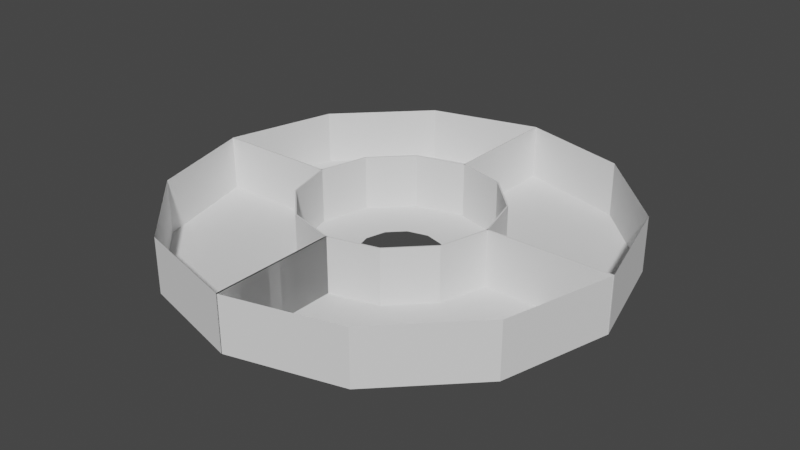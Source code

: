 # Source: space_deck.blend  (saved by Blender 3.1.7; exported with 4.5.12 LTS)
import bpy
from mathutils import Matrix  # noqa: F401  (used for matrix-valued properties, if any)

bpy.ops.wm.read_factory_settings(use_empty=True)
scene = bpy.context.scene
scene.name = 'Scene'

# ---- collections
col_collection = bpy.data.collections.new('Collection'); scene.collection.children.link(col_collection)

# ---- world
world_world = bpy.data.worlds.new('World'); scene.world = world_world
world_world.use_nodes = True; world_world.node_tree.nodes.clear()
_N = world_world.node_tree.nodes; _L = world_world.node_tree.links
n0 = _N.new('ShaderNodeOutputWorld'); n0.name = 'World Output'; n0.location = (300, 300)
n1 = _N.new('ShaderNodeBackground'); n1.name = 'Background'; n1.location = (10, 300)
n1.inputs[0].default_value = (0.05088, 0.05088, 0.05088, 1.0)
_L.new(n1.outputs[0], n0.inputs[0])
n0.is_active_output = True
world_world.color = (0.05088, 0.05088, 0.05088)
world_world.use_sun_shadow = False
world_world.sun_shadow_jitter_overblur = 0.0

# ---- meshes
me_floor = bpy.data.meshes.new('floor')
me_floor.from_pydata([(0.0, 16.0, 0.0), (-8.0, 13.86, 0.0), (-13.86, 8.0, 0.0), (-16.0, -6.994e-07, 0.0), (-13.86, -8.0, 0.0), (-8.0, -13.86, 0.0), (1.399e-06, -16.0, 0.0), (8.0, -13.86, 0.0), (13.86, -8.0, 0.0), (16.0, 1.908e-07, 0.0), (13.86, 8.0, 0.0), (8.0, 13.86, 0.0), (0.0, 3.0, 0.0), (-1.5, 2.598, 0.0), (-2.598, 1.5, 0.0), (-3.0, -1.311e-07, 0.0), (-2.598, -1.5, 0.0), (-1.5, -2.598, 0.0), (2.623e-07, -3.0, 0.0), (1.5, -2.598, 0.0), (2.598, -1.5, 0.0), (3.0, 3.577e-08, 0.0), (2.598, 1.5, 0.0), (1.5, 2.598, 0.0), (0.0, 3.0, 0.0), (-1.5, 2.598, 0.0), (-2.598, 1.5, 0.0), (-3.0, -1.311e-07, 0.0), (-2.598, -1.5, 0.0), (-1.5, -2.598, 0.0), (2.623e-07, -3.0, 0.0), (1.5, -2.598, 0.0), (2.598, -1.5, 0.0), (3.0, 3.577e-08, 0.0), (2.598, 1.5, 0.0), (1.5, 2.598, 0.0), (0.0, 3.0, 0.0), (-1.5, 2.598, 0.0), (-2.598, 1.5, 0.0), (-3.0, -1.311e-07, 0.0), (-2.598, -1.5, 0.0), (-1.5, -2.598, 0.0), (2.623e-07, -3.0, 0.0), (1.5, -2.598, 0.0), (2.598, -1.5, 0.0), (3.0, 3.577e-08, 0.0), (2.598, 1.5, 0.0), (1.5, 2.598, 0.0), (0.0, 3.0, 0.0), (-1.5, 2.598, 0.0), (-2.598, 1.5, 0.0), (-3.0, -1.311e-07, 0.0), (-2.598, -1.5, 0.0), (-1.5, -2.598, 0.0), (2.623e-07, -3.0, 0.0), (1.5, -2.598, 0.0), (2.598, -1.5, 0.0), (3.0, 3.577e-08, 0.0), (2.598, 1.5, 0.0), (1.5, 2.598, 0.0), (0.0, 3.0, 0.0), (-1.5, 2.598, 0.0), (-2.598, 1.5, 0.0), (-3.0, -1.311e-07, 0.0), (-2.598, -1.5, 0.0), (-1.5, -2.598, 0.0), (2.623e-07, -3.0, 0.0), (1.5, -2.598, 0.0), (2.598, -1.5, 0.0), (3.0, 3.577e-08, 0.0), (2.598, 1.5, 0.0), (1.5, 2.598, 0.0), (0.0, 7.0, 0.0), (-3.5, 6.062, 0.0), (-6.062, 3.5, 0.0), (-7.0, -3.06e-07, 0.0), (-6.062, -3.5, 0.0), (-3.5, -6.062, 0.0), (6.12e-07, -7.0, 0.0), (3.5, -6.062, 0.0), (6.062, -3.5, 0.0), (7.0, 8.347e-08, 0.0), (6.062, 3.5, 0.0), (3.5, 6.062, 0.0), (0.0, 16.0, 0.0), (-8.0, 13.86, 0.0), (-13.86, 8.0, 0.0), (-16.0, -6.994e-07, 0.0), (-13.86, -8.0, 0.0), (-8.0, -13.86, 0.0), (1.399e-06, -16.0, 0.0), (8.0, -13.86, 0.0), (13.86, -8.0, 0.0), (16.0, 1.908e-07, 0.0), (13.86, 8.0, 0.0), (8.0, 13.86, 0.0)], [(13, 12), (14, 13), (15, 14), (16, 15), (17, 16), (18, 17), (19, 18), (20, 19), (21, 20), (22, 21), (23, 22), (12, 23), (25, 24), (26, 25), (27, 26), (28, 27), (29, 28), (30, 29), (31, 30), (32, 31), (33, 32), (34, 33), (35, 34), (24, 35), (37, 36), (38, 37), (39, 38), (40, 39), (41, 40), (42, 41), (43, 42), (44, 43), (45, 44), (46, 45), (47, 46), (36, 47), (49, 48), (50, 49), (51, 50), (52, 51), (53, 52), (54, 53), (55, 54), (56, 55), (57, 56), (58, 57), (59, 58), (48, 59)], [(11, 0, 72, 83), (0, 1, 73, 72), (1, 2, 74, 73), (2, 3, 75, 74), (3, 4, 76, 75), (4, 5, 77, 76), (5, 6, 78, 77), (6, 7, 79, 78), (7, 8, 80, 79), (8, 9, 81, 80), (9, 10, 82, 81), (10, 11, 83, 82), (71, 83, 72, 60), (60, 72, 73, 61), (61, 73, 74, 62), (62, 74, 75, 63), (63, 75, 76, 64), (64, 76, 77, 65), (65, 77, 78, 66), (66, 78, 79, 67), (67, 79, 80, 68), (68, 80, 81, 69), (69, 81, 82, 70), (70, 82, 83, 71), (4, 88, 89, 5), (11, 95, 84, 0), (1, 85, 86, 2), (8, 92, 93, 9), (5, 89, 90, 6), (2, 86, 87, 3), (9, 93, 94, 10), (6, 90, 91, 7), (3, 87, 88, 4), (10, 94, 95, 11), (0, 84, 85, 1), (7, 91, 92, 8)])
_uv = me_floor.uv_layers.new(name='UVMap')
_uv.uv.foreach_set('vector', [0.634, 1.0, 0.366, 1.0, 0.4414, 0.7188, 0.5586, 0.7188, 0.366, 1.0, 0.134, 0.866, 0.3399, 0.6601, 0.4414, 0.7188, 0.134, 0.866, 0.0, 0.634, 0.2812, 0.5586, 0.3399, 0.6601, 0.0, 0.634, 0.0, 0.366, 0.2812, 0.4414, 0.2812, 0.5586, 0.0, 0.366, 0.134, 0.134, 0.3399, 0.3399, 0.2812, 0.4414, 0.134, 0.134, 0.366, 0.0, 0.4414, 0.2812, 0.3399, 0.3399, 0.366, 0.0, 0.634, 0.0, 0.5586, 0.2812, 0.4414, 0.2812, 0.634, 0.0, 0.866, 0.134, 0.6601, 0.3399, 0.5586, 0.2812, 0.866, 0.134, 1.0, 0.366, 0.7188, 0.4414, 0.6601, 0.3399, 1.0, 0.366, 1.0, 0.634, 0.7188, 0.5586, 0.7188, 0.4414, 1.0, 0.634, 0.866, 0.866, 0.6601, 0.6601, 0.7188, 0.5586, 0.866, 0.866, 0.634, 1.0, 0.5586, 0.7188, 0.6601, 0.6601, 0.5251, 0.5938, 0.5586, 0.7188, 0.4414, 0.7188, 0.4749, 0.5938, 0.4749, 0.5938, 0.4414, 0.7188, 0.3399, 0.6601, 0.4314, 0.5686, 0.4314, 0.5686, 0.3399, 0.6601, 0.2812, 0.5586, 0.4062, 0.5251, 0.4062, 0.5251, 0.2812, 0.5586, 0.2812, 0.4414, 0.4062, 0.4749, 0.4062, 0.4749, 0.2812, 0.4414, 0.3399, 0.3399, 0.4314, 0.4314, 0.4314, 0.4314, 0.3399, 0.3399, 0.4414, 0.2812, 0.4749, 0.4062, 0.4749, 0.4062, 0.4414, 0.2812, 0.5586, 0.2812, 0.5251, 0.4062, 0.5251, 0.4062, 0.5586, 0.2812, 0.6601, 0.3399, 0.5686, 0.4314, 0.5686, 0.4314, 0.6601, 0.3399, 0.7188, 0.4414, 0.5938, 0.4749, 0.5938, 0.4749, 0.7188, 0.4414, 0.7188, 0.5586, 0.5938, 0.5251, 0.5938, 0.5251, 0.7188, 0.5586, 0.6601, 0.6601, 0.5686, 0.5686, 0.5686, 0.5686, 0.6601, 0.6601, 0.5586, 0.7188, 0.5251, 0.5938, 0.0, 1.0, 0.0, 1.0, 0.0, 1.0, 0.0, 1.0, 0.0, 1.0, 0.0, 1.0, 0.0, 1.0, 0.0, 1.0, 0.0, 1.0, 0.0, 1.0, 0.0, 1.0, 0.0, 1.0, 0.0, 1.0, 0.0, 1.0, 0.0, 1.0, 0.0, 1.0, 0.0, 1.0, 0.0, 1.0, 0.0, 1.0, 0.0, 1.0, 0.0, 1.0, 0.0, 1.0, 0.0, 1.0, 0.0, 1.0, 0.0, 1.0, 0.0, 1.0, 0.0, 1.0, 0.0, 1.0, 0.0, 1.0, 0.0, 1.0, 0.0, 1.0, 0.0, 1.0, 0.0, 1.0, 0.0, 1.0, 0.0, 1.0, 0.0, 1.0, 0.0, 1.0, 0.0, 1.0, 0.0, 1.0, 0.0, 1.0, 0.0, 1.0, 0.0, 1.0, 0.0, 1.0, 0.0, 1.0, 0.0, 1.0, 0.0, 1.0, 0.0, 1.0, 0.0, 1.0])
me_floor.use_remesh_fix_poles = True
me_floor.use_remesh_preserve_attributes = False
me_floor.update()
me_wall_ext = bpy.data.meshes.new('wall.ext')
me_wall_ext.from_pydata([(0.0, 16.0, 0.0), (-8.0, 13.86, 0.0), (-13.86, 8.0, 0.0), (-16.0, -6.994e-07, 0.0), (-13.86, -8.0, 0.0), (-8.0, -13.86, 0.0), (1.399e-06, -16.0, 0.0), (8.0, -13.86, 0.0), (13.86, -8.0, 0.0), (16.0, 1.908e-07, 0.0), (13.86, 8.0, 0.0), (8.0, 13.86, 0.0), (0.0, 16.0, 4.0), (-8.0, 13.86, 4.0), (-13.86, 8.0, 4.0), (-16.0, -6.994e-07, 4.0), (-13.86, -8.0, 4.0), (-8.0, -13.86, 4.0), (1.399e-06, -16.0, 4.0), (8.0, -13.86, 4.0), (13.86, -8.0, 4.0), (16.0, 1.908e-07, 4.0), (13.86, 8.0, 4.0), (8.0, 13.86, 4.0)], [], [(8, 20, 21, 9), (5, 17, 18, 6), (2, 14, 15, 3), (9, 21, 22, 10), (6, 18, 19, 7), (3, 15, 16, 4), (10, 22, 23, 11), (0, 12, 13, 1), (7, 19, 20, 8), (4, 16, 17, 5), (11, 23, 12, 0), (1, 13, 14, 2)])
_uv = me_wall_ext.uv_layers.new(name='UVMap')
_uv.uv.foreach_set('vector', [0.1768, 0.317, 0.3536, 0.317, 0.3536, 0.683, 0.1768, 0.683, 2.986e-08, 0.317, 0.1768, 0.317, 0.1768, 0.683, 1.386e-08, 0.683, 0.5303, 0.317, 0.7071, 0.317, 0.7071, 0.683, 0.5303, 0.683, 0.1768, 0.683, 0.3536, 0.683, 0.3536, 1.0, 0.1768, 1.0, 1.386e-08, 0.683, 0.1768, 0.683, 0.1768, 1.0, 0.0, 1.0, 0.5303, 0.683, 0.7071, 0.683, 0.7071, 1.0, 0.5303, 1.0, 0.3536, 0.0, 0.5303, 0.0, 0.5303, 0.317, 0.3536, 0.317, 0.3536, 0.683, 0.5303, 0.683, 0.5303, 1.0, 0.3536, 1.0, 0.1768, 0.0, 0.3536, 0.0, 0.3536, 0.317, 0.1768, 0.317, 4.371e-08, 0.0, 0.1768, 0.0, 0.1768, 0.317, 2.986e-08, 0.317, 0.3536, 0.317, 0.5303, 0.317, 0.5303, 0.683, 0.3536, 0.683, 0.5303, 0.0, 0.7071, 0.0, 0.7071, 0.317, 0.5303, 0.317])
me_wall_ext.use_remesh_fix_poles = True
me_wall_ext.use_remesh_preserve_attributes = False
me_wall_ext.update()
me_wall_int = bpy.data.meshes.new('wall int')
me_wall_int.from_pydata([(0.0, 7.0, 0.0), (-3.5, 6.062, 0.0), (-6.062, 3.5, 0.0), (-7.0, -3.06e-07, 0.0), (-6.062, -3.5, 0.0), (-3.5, -6.062, 0.0), (6.12e-07, -7.0, 0.0), (3.5, -6.062, 0.0), (6.062, -3.5, 0.0), (7.0, 8.347e-08, 0.0), (6.062, 3.5, 0.0), (3.5, 6.062, 0.0), (0.0, 7.0, 4.0), (-3.5, 6.062, 4.0), (-6.062, 3.5, 4.0), (-7.0, -3.06e-07, 4.0), (-6.062, -3.5, 4.0), (-3.5, -6.062, 4.0), (6.12e-07, -7.0, 4.0), (3.5, -6.062, 4.0), (6.062, -3.5, 4.0), (7.0, 8.347e-08, 4.0), (6.062, 3.5, 4.0), (3.5, 6.062, 4.0), (-3.55, 6.149, 0.0), (3.928e-09, 7.1, 0.0), (-6.149, 3.55, 0.0), (-7.1, -3.119e-07, 0.0), (-6.149, -3.55, 0.0), (-3.55, -6.149, 0.0), (6.188e-07, -7.1, 0.0), (3.55, -6.149, 0.0), (6.149, -3.55, 0.0), (7.1, 8.347e-08, 0.0), (6.149, 3.55, 0.0), (3.55, 6.149, 0.0), (-3.55, 6.149, 4.0), (3.928e-09, 7.1, 4.0), (-6.149, 3.55, 4.0), (-7.1, -3.119e-07, 4.0), (-6.149, -3.55, 4.0), (-3.55, -6.149, 4.0), (6.188e-07, -7.1, 4.0), (3.55, -6.149, 4.0), (6.149, -3.55, 4.0), (7.1, 8.347e-08, 4.0), (6.149, 3.55, 4.0), (3.55, 6.149, 4.0)], [], [(6, 18, 19, 7), (3, 15, 16, 4), (10, 22, 23, 11), (0, 12, 13, 1), (7, 19, 20, 8), (4, 16, 17, 5), (11, 23, 12, 0), (1, 13, 14, 2), (8, 20, 21, 9), (5, 17, 18, 6), (2, 14, 15, 3), (9, 21, 22, 10), (30, 31, 43, 42), (27, 28, 40, 39), (34, 35, 47, 46), (25, 24, 36, 37), (31, 32, 44, 43), (28, 29, 41, 40), (35, 25, 37, 47), (24, 26, 38, 36), (32, 33, 45, 44), (29, 30, 42, 41), (26, 27, 39, 38), (33, 34, 46, 45), (11, 0, 25, 35), (4, 5, 29, 28), (20, 19, 43, 44), (13, 12, 37, 36), (5, 6, 30, 29), (21, 20, 44, 45), (14, 13, 36, 38), (6, 7, 31, 30), (22, 21, 45, 46), (15, 14, 38, 39), (7, 8, 32, 31), (23, 22, 46, 47), (0, 1, 24, 25), (16, 15, 39, 40), (8, 9, 33, 32), (12, 23, 47, 37), (1, 2, 26, 24), (17, 16, 40, 41), (9, 10, 34, 33), (2, 3, 27, 26), (18, 17, 41, 42), (10, 11, 35, 34), (3, 4, 28, 27), (19, 18, 42, 43)])
_uv = me_wall_int.uv_layers.new(name='UVMap')
_uv.uv.foreach_set('vector', [1.0, 0.1056, 0.8654, 0.1056, 0.8654, 0.0, 1.0, 0.0, 0.8654, 0.4387, 0.7308, 0.4387, 0.7308, 0.3331, 0.8654, 0.3331, 0.8654, 0.3331, 0.7308, 0.3331, 0.7308, 0.2275, 0.8654, 0.2275, 0.8654, 0.1056, 0.7308, 0.1056, 0.7308, 0.0, 0.8654, 0.0, 0.8654, 0.9994, 0.7308, 0.9994, 0.7308, 0.8938, 0.8654, 0.8938, 1.0, 0.3331, 0.8654, 0.3331, 0.8654, 0.2275, 1.0, 0.2275, 0.8654, 0.2275, 0.7308, 0.2275, 0.7308, 0.1056, 0.8654, 0.1056, 0.8654, 0.6663, 0.7308, 0.6663, 0.7308, 0.5607, 0.8654, 0.5607, 0.8654, 0.8938, 0.7308, 0.8938, 0.7308, 0.7719, 0.8654, 0.7719, 1.0, 0.2275, 0.8654, 0.2275, 0.8654, 0.1056, 1.0, 0.1056, 0.8654, 0.5607, 0.7308, 0.5607, 0.7308, 0.4387, 0.8654, 0.4387, 0.8654, 0.7719, 0.7308, 0.7719, 0.7308, 0.6663, 0.8654, 0.6663, 0.4616, 0.445, 0.4616, 0.3379, 0.5962, 0.3379, 0.5962, 0.445, 0.5962, 0.2308, 0.5962, 0.3379, 0.4616, 0.3379, 0.4616, 0.2308, 0.5962, 0.6758, 0.5962, 0.5687, 0.7308, 0.5687, 0.7308, 0.6758, 0.5962, 0.445, 0.5962, 0.3379, 0.7308, 0.3379, 0.7308, 0.445, 0.5962, 0.3379, 0.5962, 0.2308, 0.7308, 0.2308, 0.7308, 0.3379, 0.4616, 0.6758, 0.4616, 0.5687, 0.5962, 0.5687, 0.5962, 0.6758, 0.5962, 0.5687, 0.5962, 0.445, 0.7308, 0.445, 0.7308, 0.5687, 0.5962, 0.0, 0.5962, 0.1071, 0.4616, 0.1071, 0.4616, 0.0, 0.5962, 0.2308, 0.5962, 0.1071, 0.7308, 0.1071, 0.7308, 0.2308, 0.4616, 0.5687, 0.4616, 0.445, 0.5962, 0.445, 0.5962, 0.5687, 0.5962, 0.1071, 0.5962, 0.2308, 0.4616, 0.2308, 0.4616, 0.1071, 0.5962, 0.1071, 0.5962, 0.0, 0.7308, 0.0, 0.7308, 0.1071, 0.003251, 0.7533, 0.06422, 0.8589, 0.06184, 0.8613, 0.0, 0.7542, 0.4583, 0.7533, 0.4583, 0.6314, 0.4616, 0.6305, 0.4616, 0.7542, 0.4583, 0.1698, 0.3974, 0.06422, 0.3997, 0.06184, 0.4616, 0.1689, 0.06422, 0.3974, 0.1698, 0.4583, 0.1689, 0.4616, 0.06184, 0.3997, 0.4583, 0.6314, 0.3974, 0.5258, 0.3997, 0.5234, 0.4616, 0.6305, 0.4583, 0.2918, 0.4583, 0.1698, 0.4616, 0.1689, 0.4616, 0.2926, 0.003251, 0.2918, 0.06422, 0.3974, 0.06184, 0.3997, 0.0, 0.2926, 0.3974, 0.5258, 0.2918, 0.4648, 0.2926, 0.4616, 0.3997, 0.5234, 0.3974, 0.3974, 0.4583, 0.2918, 0.4616, 0.2926, 0.3997, 0.3997, 0.003251, 0.1698, 0.003251, 0.2918, 0.0, 0.2926, 0.0, 0.1689, 0.2918, 0.4648, 0.1698, 0.4648, 0.1689, 0.4616, 0.2926, 0.4616, 0.2918, 0.4583, 0.3974, 0.3974, 0.3997, 0.3997, 0.2926, 0.4616, 0.06422, 0.8589, 0.1698, 0.9199, 0.1689, 0.9231, 0.06184, 0.8613, 0.06422, 0.06422, 0.003251, 0.1698, 0.0, 0.1689, 0.06184, 0.06184, 0.1698, 0.4648, 0.06422, 0.5258, 0.06184, 0.5234, 0.1689, 0.4616, 0.1698, 0.4583, 0.2918, 0.4583, 0.2926, 0.4616, 0.1689, 0.4616, 0.1698, 0.9199, 0.2918, 0.9199, 0.2926, 0.9231, 0.1689, 0.9231, 0.1698, 0.003251, 0.06422, 0.06422, 0.06184, 0.06184, 0.1689, 0.0, 0.06422, 0.5258, 0.003251, 0.6314, 0.0, 0.6305, 0.06184, 0.5234, 0.2918, 0.9199, 0.3974, 0.8589, 0.3997, 0.8613, 0.2926, 0.9231, 0.2918, 0.003251, 0.1698, 0.003251, 0.1689, 0.0, 0.2926, 0.0, 0.003251, 0.6314, 0.003251, 0.7533, 0.0, 0.7542, 0.0, 0.6305, 0.3974, 0.8589, 0.4583, 0.7533, 0.4616, 0.7542, 0.3997, 0.8613, 0.3974, 0.06422, 0.2918, 0.003251, 0.2926, 0.0, 0.3997, 0.06184])
me_wall_int.use_remesh_fix_poles = True
me_wall_int.use_remesh_preserve_attributes = False
me_wall_int.update()
me_cube_002 = bpy.data.meshes.new('Cube.002')
me_cube_002.from_pydata([(0.0, -0.05, 0.0), (0.0, -0.05, 4.0), (0.0, 0.05, 0.0), (0.0, 0.05, 4.0), (9.0, -0.05, 0.0), (9.0, -0.05, 4.0), (9.0, 0.05, 0.0), (9.0, 0.05, 4.0)], [], [(0, 1, 3, 2), (2, 3, 7, 6), (6, 7, 5, 4), (4, 5, 1, 0), (2, 6, 4, 0), (7, 3, 1, 5)])
_uv = me_cube_002.uv_layers.new(name='UVMap')
_uv.uv.foreach_set('vector', [0.9222, 0.4444, 0.9222, 0.8889, 0.9111, 0.8889, 0.9111, 0.4444, 0.4444, 1.0, 0.0, 1.0, 0.0, 0.0, 0.4444, 0.0, 0.9222, 9.714e-10, 0.9222, 0.4444, 0.9111, 0.4444, 0.9111, 0.0, 0.8889, 1.0, 0.4444, 1.0, 0.4444, 0.0, 0.8889, 5.3e-09, 0.9, 1.325e-10, 0.9, 1.0, 0.8889, 1.0, 0.8889, 0.0, 0.9111, 0.0, 0.9111, 1.0, 0.9, 1.0, 0.9, 0.0])
me_cube_002.use_remesh_fix_poles = True
me_cube_002.use_remesh_preserve_attributes = False
me_cube_002.update()

# ---- objects
ob_floor = bpy.data.objects.new('floor', me_floor)
ob_wall_ext = bpy.data.objects.new('wall.ext', me_wall_ext)
ob_wal_int = bpy.data.objects.new('wal int', me_wall_int)
ob_cube = bpy.data.objects.new('Cube', me_cube_002)
ob_wall_divider_001 = bpy.data.objects.new('wall divider.001', me_cube_002)
ob_wall_divider_002 = bpy.data.objects.new('wall divider.002', me_cube_002)
ob_wall_divider_003 = bpy.data.objects.new('wall divider.003', me_cube_002)
ob_wall_divider_004 = bpy.data.objects.new('wall divider.004', me_cube_002)

# ---- transforms, parenting, visibility, modifiers, constraints
ob_floor.location = (0.0, 0.0, 0.0)
ob_wall_ext.location = (0.0, 0.0, 0.0)
ob_wal_int.location = (0.0, 0.0, 0.0)
ob_cube.location = (7.0, 0.0, 0.0)
ob_wall_divider_001.location = (0.0, -7.0, 0.0)
ob_wall_divider_001.rotation_euler = (0.0, -0.0, 4.712)
ob_wall_divider_002.location = (0.0, -7.0, 0.0)
ob_wall_divider_002.rotation_euler = (0.0, -0.0, 4.712)
ob_wall_divider_003.location = (-7.0, 0.0, 0.0)
ob_wall_divider_003.rotation_euler = (0.0, -0.0, 3.142)
ob_wall_divider_004.location = (0.0, 7.0, 0.0)
ob_wall_divider_004.rotation_euler = (0.0, -0.0, 1.571)

# ---- collection membership
col_collection.objects.link(ob_floor)
col_collection.objects.link(ob_wall_ext)
col_collection.objects.link(ob_wal_int)
col_collection.objects.link(ob_cube)
col_collection.objects.link(ob_wall_divider_001)
col_collection.objects.link(ob_wall_divider_002)
col_collection.objects.link(ob_wall_divider_003)
col_collection.objects.link(ob_wall_divider_004)

# ---- scene / render settings (as saved in the file)
scene.frame_start = 1; scene.frame_end = 250; scene.frame_set(4)
scene.render.engine = 'BLENDER_EEVEE_NEXT'
scene.cycles.sampling_pattern = 'TABULATED_SOBOL'
scene.cycles.use_light_tree = False
scene.view_settings.view_transform = 'Filmic'
bpy.context.view_layer.update()

# ---- added for rendering (the .blend has no active camera and no usable light): camera, sun
cam_auto = bpy.data.cameras.new('AutoCamera')
cam_auto.lens = 50.0
cam_auto.sensor_width = 36.0
cam_auto.clip_end = 1000.0
ob_auto_camera = bpy.data.objects.new('AutoCamera', cam_auto)
scene.collection.objects.link(ob_auto_camera)
ob_auto_camera.location = (42.0341, -50.441, 35.6273)
ob_auto_camera.rotation_euler = (1.09748, -7.21219e-08, 0.694738)
scene.camera = ob_auto_camera
light_auto_sun = bpy.data.lights.new('AutoSun', 'SUN')
light_auto_sun.energy = 3.0
light_auto_sun.angle = 0.0523599
ob_auto_sun = bpy.data.objects.new('AutoSun', light_auto_sun)
scene.collection.objects.link(ob_auto_sun)
ob_auto_sun.rotation_euler = (0.872665, 0.174533, 0.523599)
bpy.context.view_layer.update()
